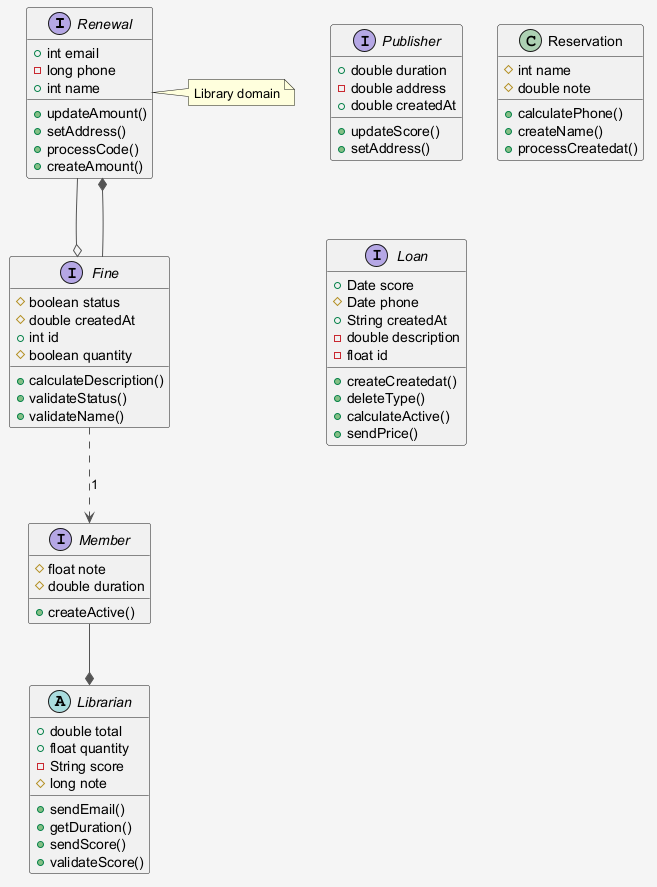

The diagram above was rendered by PlantUML. Its source (embedded in the PNG):
@startuml
skinparam shadowing false
skinparam backgroundColor #F5F5F5
skinparam ArrowColor #555555
interface Renewal {
  +int email
  -long phone
  +int name
  +updateAmount()
  +setAddress()
  +processCode()
  +createAmount()
}
interface Member {
  #float note
  #double duration
  +createActive()
}
interface Fine {
  #boolean status
  #double createdAt
  +int id
  #boolean quantity
  +calculateDescription()
  +validateStatus()
  +validateName()
}
interface Publisher {
  +double duration
  -double address
  +double createdAt
  +updateScore()
  +setAddress()
}
abstract class Librarian {
  +double total
  +float quantity
  -String score
  #long note
  +sendEmail()
  +getDuration()
  +sendScore()
  +validateScore()
}
class Reservation {
  #int name
  #double note
  +calculatePhone()
  +createName()
  +processCreatedat()
}
interface Loan {
  +Date score
  #Date phone
  +String createdAt
  -double description
  -float id
  +createCreatedat()
  +deleteType()
  +calculateActive()
  +sendPrice()
}
Member --* Librarian
Fine ..> Member : "1"
Fine --* Renewal
Renewal --o Fine
note right of Renewal : Library domain
@enduml